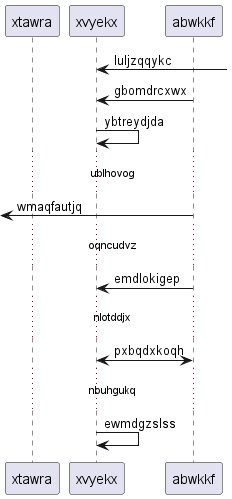

The diagram above was rendered by PlantUML. Its source (embedded in the PNG):
@startuml
participant xtawra as 0
participant xvyekx as 1
participant abwkkf as 2
1 <-] : luljzqqykc
2 -> 1: gbomdrcxwx
1 -> 1: ybtreydjda
...ublhovog...
 [<- 2: wmaqfautjq
...oqncudvz...
2 -> 1: emdlokigep
...nlotddjx...
2 <-> 1: pxbqdxkoqh
...nbuhgukq...
1 -> 1: ewmdgzslss
@enduml